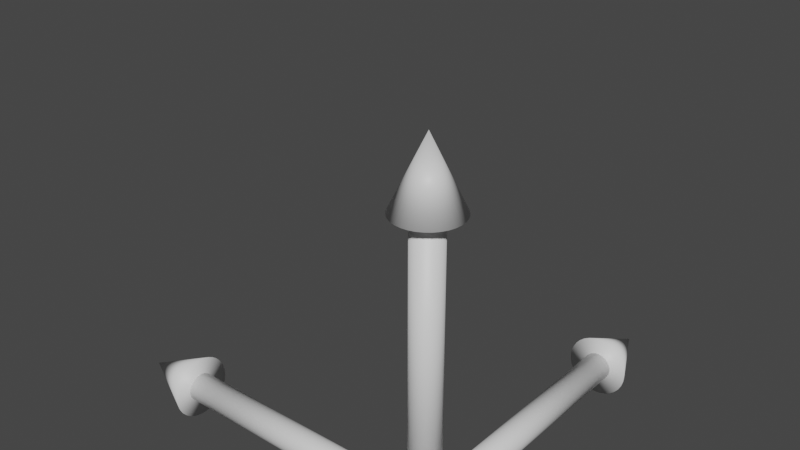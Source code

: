 # Source: arrow.blend  (saved by Blender 3.6.13; exported with 4.5.12 LTS)
import bpy
from mathutils import Matrix  # noqa: F401  (used for matrix-valued properties, if any)

bpy.ops.wm.read_factory_settings(use_empty=True)
scene = bpy.context.scene
scene.name = 'Scene'

# ---- collections
col_collection = bpy.data.collections.new('Collection'); scene.collection.children.link(col_collection)

# ---- materials (node trees are filled in below, after node groups)
mat_center = bpy.data.materials.new('Center')
mat_center.use_transparent_shadow = False
mat_z = bpy.data.materials.new('Z')
mat_z.use_transparent_shadow = False
mat_y = bpy.data.materials.new('Y')
mat_y.use_transparent_shadow = False
mat_x = bpy.data.materials.new('X')
mat_x.use_transparent_shadow = False

# ---- material node trees
mat_center.use_nodes = True; mat_center.node_tree.nodes.clear()
_N = mat_center.node_tree.nodes; _L = mat_center.node_tree.links
n0 = _N.new('ShaderNodeBsdfPrincipled'); n0.name = 'Principled BSDF'; n0.location = (10, 300)
n0.distribution = 'GGX'
n0.subsurface_method = 'RANDOM_WALK_SKIN'
n0.inputs[3].default_value = 1.45
n0.inputs[27].default_value = (0.0, 0.0, 0.0, 1.0)
n0.inputs[28].default_value = 1.0
n1 = _N.new('ShaderNodeOutputMaterial'); n1.name = 'Material Output'; n1.location = (300, 300)
_L.new(n0.outputs[0], n1.inputs[0])
n1.is_active_output = True
mat_z.use_nodes = True; mat_z.node_tree.nodes.clear()
_N = mat_z.node_tree.nodes; _L = mat_z.node_tree.links
n0 = _N.new('ShaderNodeBsdfPrincipled'); n0.name = 'Principled BSDF'; n0.location = (10, 300)
n0.distribution = 'GGX'
n0.subsurface_method = 'RANDOM_WALK_SKIN'
n0.inputs[3].default_value = 1.45
n0.inputs[27].default_value = (0.0, 0.0, 0.0, 1.0)
n0.inputs[28].default_value = 1.0
n1 = _N.new('ShaderNodeOutputMaterial'); n1.name = 'Material Output'; n1.location = (300, 300)
_L.new(n0.outputs[0], n1.inputs[0])
n1.is_active_output = True
mat_y.use_nodes = True; mat_y.node_tree.nodes.clear()
_N = mat_y.node_tree.nodes; _L = mat_y.node_tree.links
n0 = _N.new('ShaderNodeBsdfPrincipled'); n0.name = 'Principled BSDF'; n0.location = (10, 300)
n0.distribution = 'GGX'
n0.subsurface_method = 'RANDOM_WALK_SKIN'
n0.inputs[3].default_value = 1.45
n0.inputs[27].default_value = (0.0, 0.0, 0.0, 1.0)
n0.inputs[28].default_value = 1.0
n1 = _N.new('ShaderNodeOutputMaterial'); n1.name = 'Material Output'; n1.location = (300, 300)
_L.new(n0.outputs[0], n1.inputs[0])
n1.is_active_output = True
mat_x.use_nodes = True; mat_x.node_tree.nodes.clear()
_N = mat_x.node_tree.nodes; _L = mat_x.node_tree.links
n0 = _N.new('ShaderNodeBsdfPrincipled'); n0.name = 'Principled BSDF'; n0.location = (10, 300)
n0.distribution = 'GGX'
n0.subsurface_method = 'RANDOM_WALK_SKIN'
n0.inputs[3].default_value = 1.45
n0.inputs[27].default_value = (0.0, 0.0, 0.0, 1.0)
n0.inputs[28].default_value = 1.0
n1 = _N.new('ShaderNodeOutputMaterial'); n1.name = 'Material Output'; n1.location = (300, 300)
_L.new(n0.outputs[0], n1.inputs[0])
n1.is_active_output = True

# ---- world
world_world = bpy.data.worlds.new('World'); scene.world = world_world
world_world.use_nodes = True; world_world.node_tree.nodes.clear()
_N = world_world.node_tree.nodes; _L = world_world.node_tree.links
n0 = _N.new('ShaderNodeOutputWorld'); n0.name = 'World Output'; n0.location = (300, 300)
n1 = _N.new('ShaderNodeBackground'); n1.name = 'Background'; n1.location = (10, 300)
n1.inputs[0].default_value = (0.05088, 0.05088, 0.05088, 1.0)
_L.new(n1.outputs[0], n0.inputs[0])
n0.is_active_output = True
world_world.color = (0.05088, 0.05088, 0.05088)
world_world.use_sun_shadow = False
world_world.sun_shadow_jitter_overblur = 0.0

# ---- meshes
me_cylinder = bpy.data.meshes.new('Cylinder')
me_cylinder.from_pydata([(0.0235, 7.66e-08, -2.189e-08), (0.0235, 7.66e-08, 0.47), (0.02305, 0.004585, -2.189e-08), (0.02305, 0.004585, 0.47), (0.02171, 0.008993, -2.189e-08), (0.02171, 0.008993, 0.47), (0.01954, 0.01306, -2.189e-08), (0.01954, 0.01306, 0.47), (0.01662, 0.01662, -2.189e-08), (0.01662, 0.01662, 0.47), (0.01306, 0.01954, -2.189e-08), (0.01306, 0.01954, 0.47), (0.008993, 0.02171, -2.189e-08), (0.008993, 0.02171, 0.47), (0.004585, 0.02305, -2.189e-08), (0.004585, 0.02305, 0.47), (-2.189e-09, 0.0235, -2.189e-08), (-2.189e-09, 0.0235, 0.47), (-0.004585, 0.02305, -2.189e-08), (-0.004585, 0.02305, 0.47), (-0.008993, 0.02171, -2.189e-08), (-0.008993, 0.02171, 0.47), (-0.01306, 0.01954, -2.189e-08), (-0.01306, 0.01954, 0.47), (-0.01662, 0.01662, -2.189e-08), (-0.01662, 0.01662, 0.47), (-0.01954, 0.01306, -2.189e-08), (-0.01954, 0.01306, 0.47), (-0.02171, 0.008993, -2.189e-08), (-0.02171, 0.008993, 0.47), (-0.02305, 0.004585, -2.189e-08), (-0.02305, 0.004585, 0.47), (-0.0235, 7.441e-08, -2.189e-08), (-0.0235, 7.441e-08, 0.47), (-0.02305, -0.004585, -2.189e-08), (-0.02305, -0.004585, 0.47), (-0.02171, -0.008993, -2.189e-08), (-0.02171, -0.008993, 0.47), (-0.01954, -0.01306, -2.189e-08), (-0.01954, -0.01306, 0.47), (-0.01662, -0.01662, -2.189e-08), (-0.01662, -0.01662, 0.47), (-0.01306, -0.01954, -2.189e-08), (-0.01306, -0.01954, 0.47), (-0.008993, -0.02171, -2.189e-08), (-0.008993, -0.02171, 0.47), (-0.004585, -0.02305, -2.189e-08), (-0.004585, -0.02305, 0.47), (2.189e-09, -0.0235, -2.189e-08), (2.189e-09, -0.0235, 0.47), (0.004585, -0.02305, -2.189e-08), (0.004585, -0.02305, 0.47), (0.008993, -0.02171, -2.189e-08), (0.008993, -0.02171, 0.47), (0.01306, -0.01954, -2.189e-08), (0.01306, -0.01954, 0.47), (0.01662, -0.01662, -2.189e-08), (0.01662, -0.01662, 0.47), (0.01954, -0.01306, -2.189e-08), (0.01954, -0.01306, 0.47), (0.02171, -0.008993, -2.189e-08), (0.02171, -0.008993, 0.47), (0.02305, -0.004585, -2.189e-08), (0.02305, -0.004585, 0.47), (-0.047, -0.047, -0.047), (-0.047, -0.047, 0.047), (0.047, -0.047, -0.047), (0.047, -0.047, 0.047), (-0.047, 0.047, -0.047), (-0.047, 0.047, 0.047), (0.047, 0.047, -0.047), (0.047, 0.047, 0.047), (0.05101, 7.441e-08, 0.4608), (0.05003, 0.009951, 0.4608), (0.04712, 0.01952, 0.4608), (0.04241, 0.02834, 0.4608), (0.03607, 0.03607, 0.4608), (0.02834, 0.04241, 0.4608), (0.01952, 0.04712, 0.4608), (0.009951, 0.05003, 0.4608), (-4.377e-09, 0.05101, 0.4608), (-0.009951, 0.05003, 0.4608), (-0.01952, 0.04712, 0.4608), (-0.02834, 0.04241, 0.4608), (-0.03607, 0.03607, 0.4608), (-0.04241, 0.02834, 0.4608), (-0.04712, 0.01952, 0.4608), (-0.05003, 0.009951, 0.4608), (-0.05101, 7.004e-08, 0.4608), (-0.05003, -0.009951, 0.4608), (-0.04712, -0.01952, 0.4608), (-0.04241, -0.02834, 0.4608), (-0.03607, -0.03607, 0.4608), (-0.02834, -0.04241, 0.4608), (-0.01952, -0.04712, 0.4608), (-0.009951, -0.05003, 0.4608), (4.377e-09, -0.05101, 0.4608), (0.009951, -0.05003, 0.4608), (0.01952, -0.04712, 0.4608), (0.02834, -0.04241, 0.4608), (0.03607, -0.03607, 0.4608), (0.04241, -0.02834, 0.4608), (0.04712, -0.01952, 0.4608), (0.05003, -0.009951, 0.4608), (4.103e-10, 1.492e-07, 0.5678), (2.189e-08, 7.53e-08, 0.0235), (-0.47, 3.502e-08, 0.0235), (2.161e-08, 0.004585, 0.02305), (-0.47, 0.004585, 0.02305), (2.134e-08, 0.008993, 0.02171), (-0.47, 0.008993, 0.02171), (2.079e-08, 0.01306, 0.01954), (-0.47, 0.01306, 0.01954), (1.97e-08, 0.01662, 0.01662), (-0.47, 0.01662, 0.01662), (1.97e-08, 0.01954, 0.01306), (-0.47, 0.01954, 0.01306), (1.97e-08, 0.02171, 0.008993), (-0.47, 0.02171, 0.008993), (1.97e-08, 0.02305, 0.004585), (-0.47, 0.02305, 0.004585), (1.97e-08, 0.0235, 3.94e-10), (-0.47, 0.0235, -3.502e-08), (1.97e-08, 0.02305, -0.004585), (-0.47, 0.02305, -0.004585), (2.189e-08, 0.02171, -0.008993), (-0.47, 0.02171, -0.008993), (2.189e-08, 0.01954, -0.01306), (-0.47, 0.01954, -0.01306), (2.189e-08, 0.01662, -0.01662), (-0.47, 0.01662, -0.01662), (2.079e-08, 0.01306, -0.01954), (-0.47, 0.01306, -0.01954), (2.134e-08, 0.008993, -0.02171), (-0.47, 0.008993, -0.02171), (2.161e-08, 0.004585, -0.02305), (-0.47, 0.004585, -0.02305), (2.189e-08, 7.53e-08, -0.0235), (-0.47, 3.502e-08, -0.0235), (2.216e-08, -0.004585, -0.02305), (-0.47, -0.004585, -0.02305), (2.243e-08, -0.008993, -0.02171), (-0.47, -0.008993, -0.02171), (2.298e-08, -0.01306, -0.01954), (-0.47, -0.01306, -0.01954), (2.407e-08, -0.01662, -0.01662), (-0.47, -0.01662, -0.01662), (2.407e-08, -0.01954, -0.01306), (-0.47, -0.01954, -0.01306), (2.407e-08, -0.02171, -0.008993), (-0.47, -0.02171, -0.008993), (2.407e-08, -0.02305, -0.004585), (-0.47, -0.02305, -0.004585), (2.407e-08, -0.0235, 3.94e-10), (-0.47, -0.0235, -3.502e-08), (2.407e-08, -0.02305, 0.004585), (-0.47, -0.02305, 0.004585), (2.189e-08, -0.02171, 0.008993), (-0.47, -0.02171, 0.008993), (2.189e-08, -0.01954, 0.01306), (-0.47, -0.01954, 0.01306), (2.189e-08, -0.01662, 0.01662), (-0.47, -0.01662, 0.01662), (2.298e-08, -0.01306, 0.01954), (-0.47, -0.01306, 0.01954), (2.243e-08, -0.008993, 0.02171), (-0.47, -0.008993, 0.02171), (2.216e-08, -0.004585, 0.02305), (-0.47, -0.004585, 0.02305), (-0.4608, 3.502e-08, 0.05101), (-0.4608, 0.009951, 0.05003), (-0.4608, 0.01952, 0.04712), (-0.4608, 0.02834, 0.04241), (-0.4608, 0.03607, 0.03607), (-0.4608, 0.04241, 0.02834), (-0.4608, 0.04712, 0.01952), (-0.4608, 0.05003, 0.009951), (-0.4608, 0.05101, -3.502e-08), (-0.4608, 0.05003, -0.009951), (-0.4608, 0.04712, -0.01952), (-0.4608, 0.04241, -0.02834), (-0.4608, 0.03607, -0.03607), (-0.4608, 0.02834, -0.04241), (-0.4608, 0.01952, -0.04712), (-0.4608, 0.009951, -0.05003), (-0.4608, 3.502e-08, -0.05101), (-0.4608, -0.009951, -0.05003), (-0.4608, -0.01952, -0.04712), (-0.4608, -0.02834, -0.04241), (-0.4608, -0.03607, -0.03607), (-0.4608, -0.04241, -0.02834), (-0.4608, -0.04712, -0.01952), (-0.4608, -0.05003, -0.009951), (-0.4608, -0.05101, -3.502e-08), (-0.4608, -0.05003, 0.009951), (-0.4608, -0.04712, 0.01952), (-0.4608, -0.04241, 0.02834), (-0.4608, -0.03607, 0.03607), (-0.4608, -0.02834, 0.04241), (-0.4608, -0.01952, 0.04712), (-0.4608, -0.009951, 0.05003), (-0.5678, 1.051e-07, -3.502e-08), (7.53e-08, -2.189e-08, 0.0235), (7.004e-08, 0.47, 0.0235), (0.004585, -2.189e-08, 0.02305), (0.004585, 0.47, 0.02305), (0.008993, -2.189e-08, 0.02171), (0.008993, 0.47, 0.02171), (0.01306, -2.189e-08, 0.01954), (0.01306, 0.47, 0.01954), (0.01662, -2.079e-08, 0.01662), (0.01662, 0.47, 0.01662), (0.01954, -1.97e-08, 0.01306), (0.01954, 0.47, 0.01306), (0.02171, -1.97e-08, 0.008993), (0.02171, 0.47, 0.008993), (0.02305, -1.97e-08, 0.004585), (0.02305, 0.47, 0.004585), (0.0235, -1.97e-08, 3.94e-10), (0.0235, 0.47, -3.502e-08), (0.02305, -2.189e-08, -0.004585), (0.02305, 0.47, -0.004585), (0.02171, -2.189e-08, -0.008993), (0.02171, 0.47, -0.008993), (0.01954, -2.189e-08, -0.01306), (0.01954, 0.47, -0.01306), (0.01662, -2.298e-08, -0.01662), (0.01662, 0.47, -0.01662), (0.01306, -2.189e-08, -0.01954), (0.01306, 0.47, -0.01954), (0.008993, -2.189e-08, -0.02171), (0.008993, 0.47, -0.02171), (0.004585, -2.189e-08, -0.02305), (0.004585, 0.47, -0.02305), (7.53e-08, -2.189e-08, -0.0235), (7.004e-08, 0.47, -0.0235), (-0.004585, -2.189e-08, -0.02305), (-0.004585, 0.47, -0.02305), (-0.008993, -2.189e-08, -0.02171), (-0.008993, 0.47, -0.02171), (-0.01306, -2.189e-08, -0.01954), (-0.01306, 0.47, -0.01954), (-0.01662, -2.298e-08, -0.01662), (-0.01662, 0.47, -0.01662), (-0.01954, -2.407e-08, -0.01306), (-0.01954, 0.47, -0.01306), (-0.02171, -2.407e-08, -0.008993), (-0.02171, 0.47, -0.008993), (-0.02305, -2.407e-08, -0.004585), (-0.02305, 0.47, -0.004585), (-0.0235, -2.407e-08, 3.94e-10), (-0.0235, 0.47, -3.502e-08), (-0.02305, -2.189e-08, 0.004585), (-0.02305, 0.47, 0.004585), (-0.02171, -2.189e-08, 0.008993), (-0.02171, 0.47, 0.008993), (-0.01954, -2.189e-08, 0.01306), (-0.01954, 0.47, 0.01306), (-0.01662, -2.079e-08, 0.01662), (-0.01662, 0.47, 0.01662), (-0.01306, -2.189e-08, 0.01954), (-0.01306, 0.47, 0.01954), (-0.008993, -2.189e-08, 0.02171), (-0.008993, 0.47, 0.02171), (-0.004585, -2.189e-08, 0.02305), (-0.004585, 0.47, 0.02305), (7.004e-08, 0.4608, 0.05101), (0.009951, 0.4608, 0.05003), (0.01952, 0.4608, 0.04712), (0.02834, 0.4608, 0.04241), (0.03607, 0.4608, 0.03607), (0.04241, 0.4608, 0.02834), (0.04712, 0.4608, 0.01952), (0.05003, 0.4608, 0.009951), (0.05101, 0.4608, -3.502e-08), (0.05003, 0.4608, -0.009951), (0.04712, 0.4608, -0.01952), (0.04241, 0.4608, -0.02834), (0.03607, 0.4608, -0.03607), (0.02834, 0.4608, -0.04241), (0.01952, 0.4608, -0.04712), (0.009951, 0.4608, -0.05003), (7.004e-08, 0.4608, -0.05101), (-0.009951, 0.4608, -0.05003), (-0.01952, 0.4608, -0.04712), (-0.02834, 0.4608, -0.04241), (-0.03607, 0.4608, -0.03607), (-0.04241, 0.4608, -0.02834), (-0.04712, 0.4608, -0.01952), (-0.05003, 0.4608, -0.009951), (-0.05101, 0.4608, -3.502e-08), (-0.05003, 0.4608, 0.009951), (-0.04712, 0.4608, 0.01952), (-0.04241, 0.4608, 0.02834), (-0.03607, 0.4608, 0.03607), (-0.02834, 0.4608, 0.04241), (-0.01952, 0.4608, 0.04712), (-0.009951, 0.4608, 0.05003), (1.401e-07, 0.5678, -3.502e-08)], [], [(0, 2, 3, 1), (2, 4, 5, 3), (4, 6, 7, 5), (6, 8, 9, 7), (8, 10, 11, 9), (10, 12, 13, 11), (12, 14, 15, 13), (14, 16, 17, 15), (16, 18, 19, 17), (18, 20, 21, 19), (20, 22, 23, 21), (22, 24, 25, 23), (24, 26, 27, 25), (26, 28, 29, 27), (28, 30, 31, 29), (30, 32, 33, 31), (32, 34, 35, 33), (34, 36, 37, 35), (36, 38, 39, 37), (38, 40, 41, 39), (40, 42, 43, 41), (42, 44, 45, 43), (44, 46, 47, 45), (46, 48, 49, 47), (48, 50, 51, 49), (50, 52, 53, 51), (52, 54, 55, 53), (54, 56, 57, 55), (56, 58, 59, 57), (58, 60, 61, 59), (3, 5, 7, 9, 11, 13, 15, 17, 19, 21, 23, 25, 27, 29, 31, 33, 35, 37, 39, 41, 43, 45, 47, 49, 51, 53, 55, 57, 59, 61, 63, 1), (60, 62, 63, 61), (62, 0, 1, 63), (0, 62, 60, 58, 56, 54, 52, 50, 48, 46, 44, 42, 40, 38, 36, 34, 32, 30, 28, 26, 24, 22, 20, 18, 16, 14, 12, 10, 8, 6, 4, 2), (64, 66, 67, 65), (66, 70, 71, 67), (70, 68, 69, 71), (68, 64, 65, 69), (66, 64, 68, 70), (71, 69, 65, 67), (73, 72, 103, 102, 101, 100, 99, 98, 97, 96, 95, 94, 93, 92, 91, 90, 89, 88, 87, 86, 85, 84, 83, 82, 81, 80, 79, 78, 77, 76, 75, 74), (84, 104, 83), (98, 104, 97), (85, 104, 84), (99, 104, 98), (86, 104, 85), (73, 104, 72), (100, 104, 99), (87, 104, 86), (74, 104, 73), (101, 104, 100), (88, 104, 87), (75, 104, 74), (102, 104, 101), (89, 104, 88), (76, 104, 75), (103, 104, 102), (90, 104, 89), (77, 104, 76), (72, 104, 103), (91, 104, 90), (78, 104, 77), (92, 104, 91), (79, 104, 78), (93, 104, 92), (80, 104, 79), (94, 104, 93), (81, 104, 80), (95, 104, 94), (82, 104, 81), (96, 104, 95), (83, 104, 82), (97, 104, 96), (105, 107, 108, 106), (107, 109, 110, 108), (109, 111, 112, 110), (111, 113, 114, 112), (113, 115, 116, 114), (115, 117, 118, 116), (117, 119, 120, 118), (119, 121, 122, 120), (121, 123, 124, 122), (123, 125, 126, 124), (125, 127, 128, 126), (127, 129, 130, 128), (129, 131, 132, 130), (131, 133, 134, 132), (133, 135, 136, 134), (135, 137, 138, 136), (137, 139, 140, 138), (139, 141, 142, 140), (141, 143, 144, 142), (143, 145, 146, 144), (145, 147, 148, 146), (147, 149, 150, 148), (149, 151, 152, 150), (151, 153, 154, 152), (153, 155, 156, 154), (155, 157, 158, 156), (157, 159, 160, 158), (159, 161, 162, 160), (161, 163, 164, 162), (163, 165, 166, 164), (108, 110, 112, 114, 116, 118, 120, 122, 124, 126, 128, 130, 132, 134, 136, 138, 140, 142, 144, 146, 148, 150, 152, 154, 156, 158, 160, 162, 164, 166, 168, 106), (165, 167, 168, 166), (167, 105, 106, 168), (105, 167, 165, 163, 161, 159, 157, 155, 153, 151, 149, 147, 145, 143, 141, 139, 137, 135, 133, 131, 129, 127, 125, 123, 121, 119, 117, 115, 113, 111, 109, 107), (170, 169, 200, 199, 198, 197, 196, 195, 194, 193, 192, 191, 190, 189, 188, 187, 186, 185, 184, 183, 182, 181, 180, 179, 178, 177, 176, 175, 174, 173, 172, 171), (181, 201, 180), (195, 201, 194), (182, 201, 181), (196, 201, 195), (183, 201, 182), (170, 201, 169), (197, 201, 196), (184, 201, 183), (171, 201, 170), (198, 201, 197), (185, 201, 184), (172, 201, 171), (199, 201, 198), (186, 201, 185), (173, 201, 172), (200, 201, 199), (187, 201, 186), (174, 201, 173), (169, 201, 200), (188, 201, 187), (175, 201, 174), (189, 201, 188), (176, 201, 175), (190, 201, 189), (177, 201, 176), (191, 201, 190), (178, 201, 177), (192, 201, 191), (179, 201, 178), (193, 201, 192), (180, 201, 179), (194, 201, 193), (202, 204, 205, 203), (204, 206, 207, 205), (206, 208, 209, 207), (208, 210, 211, 209), (210, 212, 213, 211), (212, 214, 215, 213), (214, 216, 217, 215), (216, 218, 219, 217), (218, 220, 221, 219), (220, 222, 223, 221), (222, 224, 225, 223), (224, 226, 227, 225), (226, 228, 229, 227), (228, 230, 231, 229), (230, 232, 233, 231), (232, 234, 235, 233), (234, 236, 237, 235), (236, 238, 239, 237), (238, 240, 241, 239), (240, 242, 243, 241), (242, 244, 245, 243), (244, 246, 247, 245), (246, 248, 249, 247), (248, 250, 251, 249), (250, 252, 253, 251), (252, 254, 255, 253), (254, 256, 257, 255), (256, 258, 259, 257), (258, 260, 261, 259), (260, 262, 263, 261), (205, 207, 209, 211, 213, 215, 217, 219, 221, 223, 225, 227, 229, 231, 233, 235, 237, 239, 241, 243, 245, 247, 249, 251, 253, 255, 257, 259, 261, 263, 265, 203), (262, 264, 265, 263), (264, 202, 203, 265), (202, 264, 262, 260, 258, 256, 254, 252, 250, 248, 246, 244, 242, 240, 238, 236, 234, 232, 230, 228, 226, 224, 222, 220, 218, 216, 214, 212, 210, 208, 206, 204), (267, 266, 297, 296, 295, 294, 293, 292, 291, 290, 289, 288, 287, 286, 285, 284, 283, 282, 281, 280, 279, 278, 277, 276, 275, 274, 273, 272, 271, 270, 269, 268), (278, 298, 277), (292, 298, 291), (279, 298, 278), (293, 298, 292), (280, 298, 279), (267, 298, 266), (294, 298, 293), (281, 298, 280), (268, 298, 267), (295, 298, 294), (282, 298, 281), (269, 298, 268), (296, 298, 295), (283, 298, 282), (270, 298, 269), (297, 298, 296), (284, 298, 283), (271, 298, 270), (266, 298, 297), (285, 298, 284), (272, 298, 271), (286, 298, 285), (273, 298, 272), (287, 298, 286), (274, 298, 273), (288, 298, 287), (275, 298, 274), (289, 298, 288), (276, 298, 275), (290, 298, 289), (277, 298, 276), (291, 298, 290)])
me_cylinder.polygons.foreach_set('use_smooth', [True] * 207)
me_cylinder.polygons.foreach_set('material_index', [1, 1, 1, 1, 1, 1, 1, 1, 1, 1, 1, 1, 1, 1, 1, 1, 1, 1, 1, 1, 1, 1, 1, 1, 1, 1, 1, 1, 1, 1, 1, 1, 1, 1, 0, 0, 0, 0, 0, 0, 1, 1, 1, 1, 1, 1, 1, 1, 1, 1, 1, 1, 1, 1, 1, 1, 1, 1, 1, 1, 1, 1, 1, 1, 1, 1, 1, 1, 1, 1, 1, 1, 1, 3, 3, 3, 3, 3, 3, 3, 3, 3, 3, 3, 3, 3, 3, 3, 3, 3, 3, 3, 3, 3, 3, 3, 3, 3, 3, 3, 3, 3, 3, 3, 3, 3, 3, 3, 3, 3, 3, 3, 3, 3, 3, 3, 3, 3, 3, 3, 3, 3, 3, 3, 3, 3, 3, 3, 3, 3, 3, 3, 3, 3, 3, 3, 3, 3, 3, 3, 2, 2, 2, 2, 2, 2, 2, 2, 2, 2, 2, 2, 2, 2, 2, 2, 2, 2, 2, 2, 2, 2, 2, 2, 2, 2, 2, 2, 2, 2, 2, 2, 2, 2, 2, 2, 2, 2, 2, 2, 2, 2, 2, 2, 2, 2, 2, 2, 2, 2, 2, 2, 2, 2, 2, 2, 2, 2, 2, 2, 2, 2, 2, 2, 2, 2, 2])
_uv = me_cylinder.uv_layers.new(name='UVMap')
_uv.uv.foreach_set('vector', [1.0, 0.5, 0.9688, 0.5, 0.9688, 1.0, 1.0, 1.0, 0.9688, 0.5, 0.9375, 0.5, 0.9375, 1.0, 0.9688, 1.0, 0.9375, 0.5, 0.9062, 0.5, 0.9062, 1.0, 0.9375, 1.0, 0.9062, 0.5, 0.875, 0.5, 0.875, 1.0, 0.9062, 1.0, 0.875, 0.5, 0.8438, 0.5, 0.8438, 1.0, 0.875, 1.0, 0.8438, 0.5, 0.8125, 0.5, 0.8125, 1.0, 0.8438, 1.0, 0.8125, 0.5, 0.7812, 0.5, 0.7812, 1.0, 0.8125, 1.0, 0.7812, 0.5, 0.75, 0.5, 0.75, 1.0, 0.7812, 1.0, 0.75, 0.5, 0.7188, 0.5, 0.7188, 1.0, 0.75, 1.0, 0.7188, 0.5, 0.6875, 0.5, 0.6875, 1.0, 0.7188, 1.0, 0.6875, 0.5, 0.6562, 0.5, 0.6562, 1.0, 0.6875, 1.0, 0.6562, 0.5, 0.625, 0.5, 0.625, 1.0, 0.6562, 1.0, 0.625, 0.5, 0.5938, 0.5, 0.5938, 1.0, 0.625, 1.0, 0.5938, 0.5, 0.5625, 0.5, 0.5625, 1.0, 0.5938, 1.0, 0.5625, 0.5, 0.5312, 0.5, 0.5312, 1.0, 0.5625, 1.0, 0.5312, 0.5, 0.5, 0.5, 0.5, 1.0, 0.5312, 1.0, 0.5, 0.5, 0.4688, 0.5, 0.4688, 1.0, 0.5, 1.0, 0.4688, 0.5, 0.4375, 0.5, 0.4375, 1.0, 0.4688, 1.0, 0.4375, 0.5, 0.4062, 0.5, 0.4062, 1.0, 0.4375, 1.0, 0.4062, 0.5, 0.375, 0.5, 0.375, 1.0, 0.4062, 1.0, 0.375, 0.5, 0.3438, 0.5, 0.3438, 1.0, 0.375, 1.0, 0.3438, 0.5, 0.3125, 0.5, 0.3125, 1.0, 0.3438, 1.0, 0.3125, 0.5, 0.2812, 0.5, 0.2812, 1.0, 0.3125, 1.0, 0.2812, 0.5, 0.25, 0.5, 0.25, 1.0, 0.2812, 1.0, 0.25, 0.5, 0.2188, 0.5, 0.2188, 1.0, 0.25, 1.0, 0.2188, 0.5, 0.1875, 0.5, 0.1875, 1.0, 0.2188, 1.0, 0.1875, 0.5, 0.1562, 0.5, 0.1562, 1.0, 0.1875, 1.0, 0.1562, 0.5, 0.125, 0.5, 0.125, 1.0, 0.1562, 1.0, 0.125, 0.5, 0.09375, 0.5, 0.09375, 1.0, 0.125, 1.0, 0.09375, 0.5, 0.0625, 0.5, 0.0625, 1.0, 0.09375, 1.0, 0.2968, 0.4854, 0.3418, 0.4717, 0.3833, 0.4496, 0.4197, 0.4197, 0.4496, 0.3833, 0.4717, 0.3418, 0.4854, 0.2968, 0.49, 0.25, 0.4854, 0.2032, 0.4717, 0.1582, 0.4496, 0.1167, 0.4197, 0.08029, 0.3833, 0.05045, 0.3418, 0.02827, 0.2968, 0.01461, 0.25, 0.01, 0.2032, 0.01461, 0.1582, 0.02827, 0.1167, 0.05045, 0.08029, 0.08029, 0.05045, 0.1167, 0.02827, 0.1582, 0.01461, 0.2032, 0.01, 0.25, 0.01461, 0.2968, 0.02827, 0.3418, 0.05045, 0.3833, 0.08029, 0.4197, 0.1167, 0.4496, 0.1582, 0.4717, 0.2032, 0.4854, 0.25, 0.49, 0.0625, 0.5, 0.03125, 0.5, 0.03125, 1.0, 0.0625, 1.0, 0.03125, 0.5, 0.0, 0.5, 0.0, 1.0, 0.03125, 1.0, 0.75, 0.49, 0.7032, 0.4854, 0.6582, 0.4717, 0.6167, 0.4496, 0.5803, 0.4197, 0.5504, 0.3833, 0.5283, 0.3418, 0.5146, 0.2968, 0.51, 0.25, 0.5146, 0.2032, 0.5283, 0.1582, 0.5504, 0.1167, 0.5803, 0.08029, 0.6167, 0.05045, 0.6582, 0.02827, 0.7032, 0.01461, 0.75, 0.01, 0.7968, 0.01461, 0.8418, 0.02827, 0.8833, 0.05045, 0.9197, 0.08029, 0.9496, 0.1167, 0.9717, 0.1582, 0.9854, 0.2032, 0.99, 0.25, 0.9854, 0.2968, 0.9717, 0.3418, 0.9496, 0.3833, 0.9197, 0.4197, 0.8833, 0.4496, 0.8418, 0.4717, 0.7968, 0.4854, 0.375, 0.0, 0.375, 0.25, 0.625, 0.25, 0.625, 0.0, 0.375, 0.25, 0.375, 0.5, 0.625, 0.5, 0.625, 0.25, 0.375, 0.5, 0.375, 0.75, 0.625, 0.75, 0.625, 0.5, 0.375, 0.75, 0.375, 1.0, 0.625, 1.0, 0.625, 0.75, 0.125, 0.5, 0.125, 0.75, 0.375, 0.75, 0.375, 0.5, 0.625, 0.5, 0.625, 0.75, 0.875, 0.75, 0.875, 0.5, 0.2968, 0.4854, 0.25, 0.49, 0.2032, 0.4854, 0.1582, 0.4717, 0.1167, 0.4496, 0.08029, 0.4197, 0.05045, 0.3833, 0.02827, 0.3418, 0.01461, 0.2968, 0.01, 0.25, 0.01461, 0.2032, 0.02827, 0.1582, 0.05045, 0.1167, 0.08029, 0.08029, 0.1167, 0.05045, 0.1582, 0.02827, 0.2032, 0.01461, 0.25, 0.01, 0.2968, 0.01461, 0.3418, 0.02827, 0.3833, 0.05045, 0.4197, 0.08029, 0.4496, 0.1167, 0.4717, 0.1582, 0.4854, 0.2032, 0.49, 0.25, 0.4854, 0.2968, 0.4717, 0.3418, 0.4496, 0.3833, 0.4197, 0.4197, 0.3833, 0.4496, 0.3418, 0.4717, 0.4197, 0.08029, 0.4197, 0.08029, 0.4496, 0.1167, 0.02827, 0.3418, 0.02827, 0.3418, 0.01461, 0.2968, 0.3833, 0.05045, 0.3833, 0.05045, 0.4197, 0.08029, 0.05045, 0.3833, 0.05045, 0.3833, 0.02827, 0.3418, 0.3418, 0.02827, 0.3418, 0.02827, 0.3833, 0.05045, 0.2968, 0.4854, 0.2968, 0.4854, 0.25, 0.49, 0.08029, 0.4197, 0.08029, 0.4197, 0.05045, 0.3833, 0.2968, 0.01461, 0.2968, 0.01461, 0.3418, 0.02827, 0.3418, 0.4717, 0.3418, 0.4717, 0.2968, 0.4854, 0.1167, 0.4496, 0.1167, 0.4496, 0.08029, 0.4197, 0.25, 0.01, 0.25, 0.01, 0.2968, 0.01461, 0.3833, 0.4496, 0.3833, 0.4496, 0.3418, 0.4717, 0.1582, 0.4717, 0.1582, 0.4717, 0.1167, 0.4496, 0.2032, 0.01461, 0.2032, 0.01461, 0.25, 0.01, 0.4197, 0.4197, 0.4197, 0.4197, 0.3833, 0.4496, 0.2032, 0.4854, 0.2032, 0.4854, 0.1582, 0.4717, 0.1582, 0.02827, 0.1582, 0.02827, 0.2032, 0.01461, 0.4496, 0.3833, 0.4496, 0.3833, 0.4197, 0.4197, 0.25, 0.49, 0.25, 0.49, 0.2032, 0.4854, 0.1167, 0.05045, 0.1167, 0.05045, 0.1582, 0.02827, 0.4717, 0.3418, 0.4717, 0.3418, 0.4496, 0.3833, 0.08029, 0.08029, 0.08029, 0.08029, 0.1167, 0.05045, 0.4854, 0.2968, 0.4854, 0.2968, 0.4717, 0.3418, 0.05045, 0.1167, 0.05045, 0.1167, 0.08029, 0.08029, 0.49, 0.25, 0.49, 0.25, 0.4854, 0.2968, 0.02827, 0.1582, 0.02827, 0.1582, 0.05045, 0.1167, 0.4854, 0.2032, 0.4854, 0.2032, 0.49, 0.25, 0.01461, 0.2032, 0.01461, 0.2032, 0.02827, 0.1582, 0.4717, 0.1582, 0.4717, 0.1582, 0.4854, 0.2032, 0.01, 0.25, 0.01, 0.25, 0.01461, 0.2032, 0.4496, 0.1167, 0.4496, 0.1167, 0.4717, 0.1582, 0.01461, 0.2968, 0.01461, 0.2968, 0.01, 0.25, 1.0, 0.5, 0.9688, 0.5, 0.9688, 1.0, 1.0, 1.0, 0.9688, 0.5, 0.9375, 0.5, 0.9375, 1.0, 0.9688, 1.0, 0.9375, 0.5, 0.9062, 0.5, 0.9062, 1.0, 0.9375, 1.0, 0.9062, 0.5, 0.875, 0.5, 0.875, 1.0, 0.9062, 1.0, 0.875, 0.5, 0.8438, 0.5, 0.8438, 1.0, 0.875, 1.0, 0.8438, 0.5, 0.8125, 0.5, 0.8125, 1.0, 0.8438, 1.0, 0.8125, 0.5, 0.7812, 0.5, 0.7812, 1.0, 0.8125, 1.0, 0.7812, 0.5, 0.75, 0.5, 0.75, 1.0, 0.7812, 1.0, 0.75, 0.5, 0.7188, 0.5, 0.7188, 1.0, 0.75, 1.0, 0.7188, 0.5, 0.6875, 0.5, 0.6875, 1.0, 0.7188, 1.0, 0.6875, 0.5, 0.6562, 0.5, 0.6562, 1.0, 0.6875, 1.0, 0.6562, 0.5, 0.625, 0.5, 0.625, 1.0, 0.6562, 1.0, 0.625, 0.5, 0.5938, 0.5, 0.5938, 1.0, 0.625, 1.0, 0.5938, 0.5, 0.5625, 0.5, 0.5625, 1.0, 0.5938, 1.0, 0.5625, 0.5, 0.5312, 0.5, 0.5312, 1.0, 0.5625, 1.0, 0.5312, 0.5, 0.5, 0.5, 0.5, 1.0, 0.5312, 1.0, 0.5, 0.5, 0.4688, 0.5, 0.4688, 1.0, 0.5, 1.0, 0.4688, 0.5, 0.4375, 0.5, 0.4375, 1.0, 0.4688, 1.0, 0.4375, 0.5, 0.4062, 0.5, 0.4062, 1.0, 0.4375, 1.0, 0.4062, 0.5, 0.375, 0.5, 0.375, 1.0, 0.4062, 1.0, 0.375, 0.5, 0.3438, 0.5, 0.3438, 1.0, 0.375, 1.0, 0.3438, 0.5, 0.3125, 0.5, 0.3125, 1.0, 0.3438, 1.0, 0.3125, 0.5, 0.2812, 0.5, 0.2812, 1.0, 0.3125, 1.0, 0.2812, 0.5, 0.25, 0.5, 0.25, 1.0, 0.2812, 1.0, 0.25, 0.5, 0.2188, 0.5, 0.2188, 1.0, 0.25, 1.0, 0.2188, 0.5, 0.1875, 0.5, 0.1875, 1.0, 0.2188, 1.0, 0.1875, 0.5, 0.1562, 0.5, 0.1562, 1.0, 0.1875, 1.0, 0.1562, 0.5, 0.125, 0.5, 0.125, 1.0, 0.1562, 1.0, 0.125, 0.5, 0.09375, 0.5, 0.09375, 1.0, 0.125, 1.0, 0.09375, 0.5, 0.0625, 0.5, 0.0625, 1.0, 0.09375, 1.0, 0.2968, 0.4854, 0.3418, 0.4717, 0.3833, 0.4496, 0.4197, 0.4197, 0.4496, 0.3833, 0.4717, 0.3418, 0.4854, 0.2968, 0.49, 0.25, 0.4854, 0.2032, 0.4717, 0.1582, 0.4496, 0.1167, 0.4197, 0.08029, 0.3833, 0.05045, 0.3418, 0.02827, 0.2968, 0.01461, 0.25, 0.01, 0.2032, 0.01461, 0.1582, 0.02827, 0.1167, 0.05045, 0.08029, 0.08029, 0.05045, 0.1167, 0.02827, 0.1582, 0.01461, 0.2032, 0.01, 0.25, 0.01461, 0.2968, 0.02827, 0.3418, 0.05045, 0.3833, 0.08029, 0.4197, 0.1167, 0.4496, 0.1582, 0.4717, 0.2032, 0.4854, 0.25, 0.49, 0.0625, 0.5, 0.03125, 0.5, 0.03125, 1.0, 0.0625, 1.0, 0.03125, 0.5, 0.0, 0.5, 0.0, 1.0, 0.03125, 1.0, 0.75, 0.49, 0.7032, 0.4854, 0.6582, 0.4717, 0.6167, 0.4496, 0.5803, 0.4197, 0.5504, 0.3833, 0.5283, 0.3418, 0.5146, 0.2968, 0.51, 0.25, 0.5146, 0.2032, 0.5283, 0.1582, 0.5504, 0.1167, 0.5803, 0.08029, 0.6167, 0.05045, 0.6582, 0.02827, 0.7032, 0.01461, 0.75, 0.01, 0.7968, 0.01461, 0.8418, 0.02827, 0.8833, 0.05045, 0.9197, 0.08029, 0.9496, 0.1167, 0.9717, 0.1582, 0.9854, 0.2032, 0.99, 0.25, 0.9854, 0.2968, 0.9717, 0.3418, 0.9496, 0.3833, 0.9197, 0.4197, 0.8833, 0.4496, 0.8418, 0.4717, 0.7968, 0.4854, 0.2968, 0.4854, 0.25, 0.49, 0.2032, 0.4854, 0.1582, 0.4717, 0.1167, 0.4496, 0.08029, 0.4197, 0.05045, 0.3833, 0.02827, 0.3418, 0.01461, 0.2968, 0.01, 0.25, 0.01461, 0.2032, 0.02827, 0.1582, 0.05045, 0.1167, 0.08029, 0.08029, 0.1167, 0.05045, 0.1582, 0.02827, 0.2032, 0.01461, 0.25, 0.01, 0.2968, 0.01461, 0.3418, 0.02827, 0.3833, 0.05045, 0.4197, 0.08029, 0.4496, 0.1167, 0.4717, 0.1582, 0.4854, 0.2032, 0.49, 0.25, 0.4854, 0.2968, 0.4717, 0.3418, 0.4496, 0.3833, 0.4197, 0.4197, 0.3833, 0.4496, 0.3418, 0.4717, 0.4197, 0.08029, 0.4197, 0.08029, 0.4496, 0.1167, 0.02827, 0.3418, 0.02827, 0.3418, 0.01461, 0.2968, 0.3833, 0.05045, 0.3833, 0.05045, 0.4197, 0.08029, 0.05045, 0.3833, 0.05045, 0.3833, 0.02827, 0.3418, 0.3418, 0.02827, 0.3418, 0.02827, 0.3833, 0.05045, 0.2968, 0.4854, 0.2968, 0.4854, 0.25, 0.49, 0.08029, 0.4197, 0.08029, 0.4197, 0.05045, 0.3833, 0.2968, 0.01461, 0.2968, 0.01461, 0.3418, 0.02827, 0.3418, 0.4717, 0.3418, 0.4717, 0.2968, 0.4854, 0.1167, 0.4496, 0.1167, 0.4496, 0.08029, 0.4197, 0.25, 0.01, 0.25, 0.01, 0.2968, 0.01461, 0.3833, 0.4496, 0.3833, 0.4496, 0.3418, 0.4717, 0.1582, 0.4717, 0.1582, 0.4717, 0.1167, 0.4496, 0.2032, 0.01461, 0.2032, 0.01461, 0.25, 0.01, 0.4197, 0.4197, 0.4197, 0.4197, 0.3833, 0.4496, 0.2032, 0.4854, 0.2032, 0.4854, 0.1582, 0.4717, 0.1582, 0.02827, 0.1582, 0.02827, 0.2032, 0.01461, 0.4496, 0.3833, 0.4496, 0.3833, 0.4197, 0.4197, 0.25, 0.49, 0.25, 0.49, 0.2032, 0.4854, 0.1167, 0.05045, 0.1167, 0.05045, 0.1582, 0.02827, 0.4717, 0.3418, 0.4717, 0.3418, 0.4496, 0.3833, 0.08029, 0.08029, 0.08029, 0.08029, 0.1167, 0.05045, 0.4854, 0.2968, 0.4854, 0.2968, 0.4717, 0.3418, 0.05045, 0.1167, 0.05045, 0.1167, 0.08029, 0.08029, 0.49, 0.25, 0.49, 0.25, 0.4854, 0.2968, 0.02827, 0.1582, 0.02827, 0.1582, 0.05045, 0.1167, 0.4854, 0.2032, 0.4854, 0.2032, 0.49, 0.25, 0.01461, 0.2032, 0.01461, 0.2032, 0.02827, 0.1582, 0.4717, 0.1582, 0.4717, 0.1582, 0.4854, 0.2032, 0.01, 0.25, 0.01, 0.25, 0.01461, 0.2032, 0.4496, 0.1167, 0.4496, 0.1167, 0.4717, 0.1582, 0.01461, 0.2968, 0.01461, 0.2968, 0.01, 0.25, 1.0, 0.5, 0.9688, 0.5, 0.9688, 1.0, 1.0, 1.0, 0.9688, 0.5, 0.9375, 0.5, 0.9375, 1.0, 0.9688, 1.0, 0.9375, 0.5, 0.9062, 0.5, 0.9062, 1.0, 0.9375, 1.0, 0.9062, 0.5, 0.875, 0.5, 0.875, 1.0, 0.9062, 1.0, 0.875, 0.5, 0.8438, 0.5, 0.8438, 1.0, 0.875, 1.0, 0.8438, 0.5, 0.8125, 0.5, 0.8125, 1.0, 0.8438, 1.0, 0.8125, 0.5, 0.7812, 0.5, 0.7812, 1.0, 0.8125, 1.0, 0.7812, 0.5, 0.75, 0.5, 0.75, 1.0, 0.7812, 1.0, 0.75, 0.5, 0.7188, 0.5, 0.7188, 1.0, 0.75, 1.0, 0.7188, 0.5, 0.6875, 0.5, 0.6875, 1.0, 0.7188, 1.0, 0.6875, 0.5, 0.6562, 0.5, 0.6562, 1.0, 0.6875, 1.0, 0.6562, 0.5, 0.625, 0.5, 0.625, 1.0, 0.6562, 1.0, 0.625, 0.5, 0.5938, 0.5, 0.5938, 1.0, 0.625, 1.0, 0.5938, 0.5, 0.5625, 0.5, 0.5625, 1.0, 0.5938, 1.0, 0.5625, 0.5, 0.5312, 0.5, 0.5312, 1.0, 0.5625, 1.0, 0.5312, 0.5, 0.5, 0.5, 0.5, 1.0, 0.5312, 1.0, 0.5, 0.5, 0.4688, 0.5, 0.4688, 1.0, 0.5, 1.0, 0.4688, 0.5, 0.4375, 0.5, 0.4375, 1.0, 0.4688, 1.0, 0.4375, 0.5, 0.4062, 0.5, 0.4062, 1.0, 0.4375, 1.0, 0.4062, 0.5, 0.375, 0.5, 0.375, 1.0, 0.4062, 1.0, 0.375, 0.5, 0.3438, 0.5, 0.3438, 1.0, 0.375, 1.0, 0.3438, 0.5, 0.3125, 0.5, 0.3125, 1.0, 0.3438, 1.0, 0.3125, 0.5, 0.2812, 0.5, 0.2812, 1.0, 0.3125, 1.0, 0.2812, 0.5, 0.25, 0.5, 0.25, 1.0, 0.2812, 1.0, 0.25, 0.5, 0.2188, 0.5, 0.2188, 1.0, 0.25, 1.0, 0.2188, 0.5, 0.1875, 0.5, 0.1875, 1.0, 0.2188, 1.0, 0.1875, 0.5, 0.1562, 0.5, 0.1562, 1.0, 0.1875, 1.0, 0.1562, 0.5, 0.125, 0.5, 0.125, 1.0, 0.1562, 1.0, 0.125, 0.5, 0.09375, 0.5, 0.09375, 1.0, 0.125, 1.0, 0.09375, 0.5, 0.0625, 0.5, 0.0625, 1.0, 0.09375, 1.0, 0.2968, 0.4854, 0.3418, 0.4717, 0.3833, 0.4496, 0.4197, 0.4197, 0.4496, 0.3833, 0.4717, 0.3418, 0.4854, 0.2968, 0.49, 0.25, 0.4854, 0.2032, 0.4717, 0.1582, 0.4496, 0.1167, 0.4197, 0.08029, 0.3833, 0.05045, 0.3418, 0.02827, 0.2968, 0.01461, 0.25, 0.01, 0.2032, 0.01461, 0.1582, 0.02827, 0.1167, 0.05045, 0.08029, 0.08029, 0.05045, 0.1167, 0.02827, 0.1582, 0.01461, 0.2032, 0.01, 0.25, 0.01461, 0.2968, 0.02827, 0.3418, 0.05045, 0.3833, 0.08029, 0.4197, 0.1167, 0.4496, 0.1582, 0.4717, 0.2032, 0.4854, 0.25, 0.49, 0.0625, 0.5, 0.03125, 0.5, 0.03125, 1.0, 0.0625, 1.0, 0.03125, 0.5, 0.0, 0.5, 0.0, 1.0, 0.03125, 1.0, 0.75, 0.49, 0.7032, 0.4854, 0.6582, 0.4717, 0.6167, 0.4496, 0.5803, 0.4197, 0.5504, 0.3833, 0.5283, 0.3418, 0.5146, 0.2968, 0.51, 0.25, 0.5146, 0.2032, 0.5283, 0.1582, 0.5504, 0.1167, 0.5803, 0.08029, 0.6167, 0.05045, 0.6582, 0.02827, 0.7032, 0.01461, 0.75, 0.01, 0.7968, 0.01461, 0.8418, 0.02827, 0.8833, 0.05045, 0.9197, 0.08029, 0.9496, 0.1167, 0.9717, 0.1582, 0.9854, 0.2032, 0.99, 0.25, 0.9854, 0.2968, 0.9717, 0.3418, 0.9496, 0.3833, 0.9197, 0.4197, 0.8833, 0.4496, 0.8418, 0.4717, 0.7968, 0.4854, 0.2968, 0.4854, 0.25, 0.49, 0.2032, 0.4854, 0.1582, 0.4717, 0.1167, 0.4496, 0.08029, 0.4197, 0.05045, 0.3833, 0.02827, 0.3418, 0.01461, 0.2968, 0.01, 0.25, 0.01461, 0.2032, 0.02827, 0.1582, 0.05045, 0.1167, 0.08029, 0.08029, 0.1167, 0.05045, 0.1582, 0.02827, 0.2032, 0.01461, 0.25, 0.01, 0.2968, 0.01461, 0.3418, 0.02827, 0.3833, 0.05045, 0.4197, 0.08029, 0.4496, 0.1167, 0.4717, 0.1582, 0.4854, 0.2032, 0.49, 0.25, 0.4854, 0.2968, 0.4717, 0.3418, 0.4496, 0.3833, 0.4197, 0.4197, 0.3833, 0.4496, 0.3418, 0.4717, 0.4197, 0.08029, 0.4197, 0.08029, 0.4496, 0.1167, 0.02827, 0.3418, 0.02827, 0.3418, 0.01461, 0.2968, 0.3833, 0.05045, 0.3833, 0.05045, 0.4197, 0.08029, 0.05045, 0.3833, 0.05045, 0.3833, 0.02827, 0.3418, 0.3418, 0.02827, 0.3418, 0.02827, 0.3833, 0.05045, 0.2968, 0.4854, 0.2968, 0.4854, 0.25, 0.49, 0.08029, 0.4197, 0.08029, 0.4197, 0.05045, 0.3833, 0.2968, 0.01461, 0.2968, 0.01461, 0.3418, 0.02827, 0.3418, 0.4717, 0.3418, 0.4717, 0.2968, 0.4854, 0.1167, 0.4496, 0.1167, 0.4496, 0.08029, 0.4197, 0.25, 0.01, 0.25, 0.01, 0.2968, 0.01461, 0.3833, 0.4496, 0.3833, 0.4496, 0.3418, 0.4717, 0.1582, 0.4717, 0.1582, 0.4717, 0.1167, 0.4496, 0.2032, 0.01461, 0.2032, 0.01461, 0.25, 0.01, 0.4197, 0.4197, 0.4197, 0.4197, 0.3833, 0.4496, 0.2032, 0.4854, 0.2032, 0.4854, 0.1582, 0.4717, 0.1582, 0.02827, 0.1582, 0.02827, 0.2032, 0.01461, 0.4496, 0.3833, 0.4496, 0.3833, 0.4197, 0.4197, 0.25, 0.49, 0.25, 0.49, 0.2032, 0.4854, 0.1167, 0.05045, 0.1167, 0.05045, 0.1582, 0.02827, 0.4717, 0.3418, 0.4717, 0.3418, 0.4496, 0.3833, 0.08029, 0.08029, 0.08029, 0.08029, 0.1167, 0.05045, 0.4854, 0.2968, 0.4854, 0.2968, 0.4717, 0.3418, 0.05045, 0.1167, 0.05045, 0.1167, 0.08029, 0.08029, 0.49, 0.25, 0.49, 0.25, 0.4854, 0.2968, 0.02827, 0.1582, 0.02827, 0.1582, 0.05045, 0.1167, 0.4854, 0.2032, 0.4854, 0.2032, 0.49, 0.25, 0.01461, 0.2032, 0.01461, 0.2032, 0.02827, 0.1582, 0.4717, 0.1582, 0.4717, 0.1582, 0.4854, 0.2032, 0.01, 0.25, 0.01, 0.25, 0.01461, 0.2032, 0.4496, 0.1167, 0.4496, 0.1167, 0.4717, 0.1582, 0.01461, 0.2968, 0.01461, 0.2968, 0.01, 0.25])
me_cylinder.materials.append(mat_center)
me_cylinder.materials.append(mat_z)
me_cylinder.materials.append(mat_y)
me_cylinder.materials.append(mat_x)
me_cylinder.update()

# ---- objects
ob_arrow = bpy.data.objects.new('arrow', me_cylinder)

# ---- transforms, parenting, visibility, modifiers, constraints
ob_arrow.location = (0.0, 0.0, 0.0)

# ---- collection membership
col_collection.objects.link(ob_arrow)

# ---- scene / render settings (as saved in the file)
scene.frame_start = 1; scene.frame_end = 250; scene.frame_set(1)
scene.render.engine = 'BLENDER_EEVEE_NEXT'
scene.cycles.sampling_pattern = 'TABULATED_SOBOL'
scene.cycles.use_light_tree = False
scene.view_settings.view_transform = 'Filmic'
bpy.context.view_layer.update()

# ---- added for rendering (the .blend has no active camera and no usable light): camera, sun
cam_auto = bpy.data.cameras.new('AutoCamera')
cam_auto.lens = 50.0
cam_auto.sensor_width = 36.0
cam_auto.clip_end = 1000.0
ob_auto_camera = bpy.data.objects.new('AutoCamera', cam_auto)
scene.collection.objects.link(ob_auto_camera)
ob_auto_camera.location = (0.733251, -0.931579, 1.0517)
ob_auto_camera.rotation_euler = (1.09748, -7.21219e-08, 0.694738)
scene.camera = ob_auto_camera
light_auto_sun = bpy.data.lights.new('AutoSun', 'SUN')
light_auto_sun.energy = 3.0
light_auto_sun.angle = 0.0523599
ob_auto_sun = bpy.data.objects.new('AutoSun', light_auto_sun)
scene.collection.objects.link(ob_auto_sun)
ob_auto_sun.rotation_euler = (0.872665, 0.174533, 0.523599)
bpy.context.view_layer.update()
